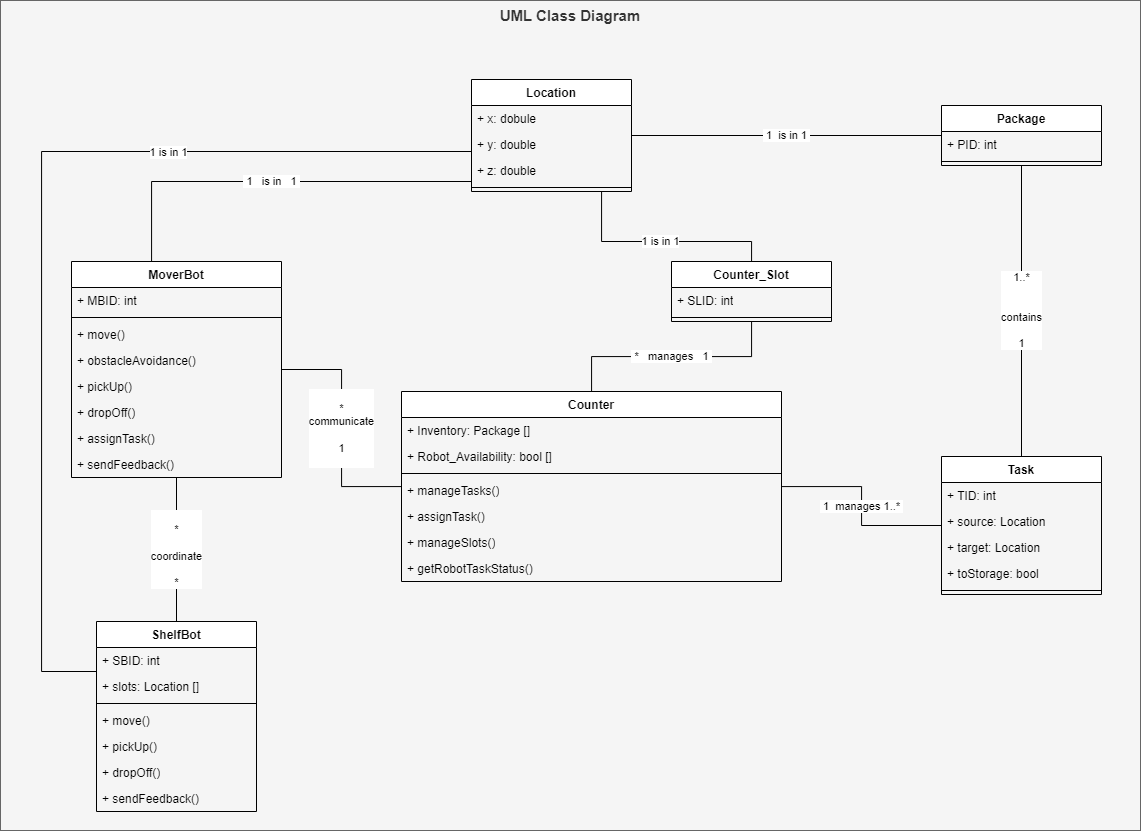

The diagram above was exported from draw.io. Its source (the exported page's mxGraphModel, read from the mxfile embedded in the PNG):
<mxGraphModel dx="1569" dy="1320" grid="0" gridSize="10" guides="1" tooltips="1" connect="1" arrows="1" fold="1" page="0" pageScale="1" pageWidth="827" pageHeight="1169" math="0" shadow="0">
  <root>
    <mxCell id="WIyWlLk6GJQsqaUBKTNV-0" />
    <mxCell id="WIyWlLk6GJQsqaUBKTNV-1" parent="WIyWlLk6GJQsqaUBKTNV-0" />
    <mxCell id="0d00V49r3eOaz7Psmr4v-13" value="UML Class Diagram" style="rounded=0;whiteSpace=wrap;html=1;fillColor=#f5f5f5;fontColor=#333333;strokeColor=#666666;verticalAlign=top;fontSize=15;fontStyle=1" vertex="1" parent="WIyWlLk6GJQsqaUBKTNV-1">
      <mxGeometry x="19" y="-31" width="1140" height="830" as="geometry" />
    </mxCell>
    <mxCell id="wSICY5ZN0XJJn0ZG3RIB-52" value="&lt;br&gt;*&lt;br&gt;&lt;br&gt;coordinate&lt;br&gt;&lt;br&gt;*" style="edgeStyle=orthogonalEdgeStyle;rounded=0;orthogonalLoop=1;jettySize=auto;html=1;endArrow=none;endFill=0;" parent="WIyWlLk6GJQsqaUBKTNV-1" source="wSICY5ZN0XJJn0ZG3RIB-0" target="wSICY5ZN0XJJn0ZG3RIB-4" edge="1">
      <mxGeometry relative="1" as="geometry" />
    </mxCell>
    <mxCell id="wSICY5ZN0XJJn0ZG3RIB-57" value="&amp;nbsp;1&amp;nbsp; &amp;nbsp;is in&amp;nbsp; &amp;nbsp;1&amp;nbsp;" style="edgeStyle=orthogonalEdgeStyle;rounded=0;orthogonalLoop=1;jettySize=auto;html=1;endArrow=none;endFill=0;" parent="WIyWlLk6GJQsqaUBKTNV-1" source="wSICY5ZN0XJJn0ZG3RIB-0" target="wSICY5ZN0XJJn0ZG3RIB-8" edge="1">
      <mxGeometry relative="1" as="geometry">
        <Array as="points">
          <mxPoint x="170" y="150" />
        </Array>
      </mxGeometry>
    </mxCell>
    <mxCell id="wSICY5ZN0XJJn0ZG3RIB-0" value="MoverBot" style="swimlane;fontStyle=1;align=center;verticalAlign=top;childLayout=stackLayout;horizontal=1;startSize=26;horizontalStack=0;resizeParent=1;resizeParentMax=0;resizeLast=0;collapsible=1;marginBottom=0;whiteSpace=wrap;html=1;" parent="WIyWlLk6GJQsqaUBKTNV-1" vertex="1">
      <mxGeometry x="90" y="230" width="210" height="216" as="geometry" />
    </mxCell>
    <mxCell id="gLbmZCCu0CQYB3JU-ab_-4" value="+ MBID: int" style="text;strokeColor=none;fillColor=none;align=left;verticalAlign=top;spacingLeft=4;spacingRight=4;overflow=hidden;rotatable=0;points=[[0,0.5],[1,0.5]];portConstraint=eastwest;whiteSpace=wrap;html=1;" parent="wSICY5ZN0XJJn0ZG3RIB-0" vertex="1">
      <mxGeometry y="26" width="210" height="26" as="geometry" />
    </mxCell>
    <mxCell id="wSICY5ZN0XJJn0ZG3RIB-2" value="" style="line;strokeWidth=1;fillColor=none;align=left;verticalAlign=middle;spacingTop=-1;spacingLeft=3;spacingRight=3;rotatable=0;labelPosition=right;points=[];portConstraint=eastwest;strokeColor=inherit;" parent="wSICY5ZN0XJJn0ZG3RIB-0" vertex="1">
      <mxGeometry y="52" width="210" height="8" as="geometry" />
    </mxCell>
    <mxCell id="wSICY5ZN0XJJn0ZG3RIB-3" value="+ move()" style="text;strokeColor=none;fillColor=none;align=left;verticalAlign=top;spacingLeft=4;spacingRight=4;overflow=hidden;rotatable=0;points=[[0,0.5],[1,0.5]];portConstraint=eastwest;whiteSpace=wrap;html=1;" parent="wSICY5ZN0XJJn0ZG3RIB-0" vertex="1">
      <mxGeometry y="60" width="210" height="26" as="geometry" />
    </mxCell>
    <mxCell id="-p2_fPe_7l_jHCrI1P0g-0" value="+ obstacleAvoidance()" style="text;strokeColor=none;fillColor=none;align=left;verticalAlign=top;spacingLeft=4;spacingRight=4;overflow=hidden;rotatable=0;points=[[0,0.5],[1,0.5]];portConstraint=eastwest;whiteSpace=wrap;html=1;" parent="wSICY5ZN0XJJn0ZG3RIB-0" vertex="1">
      <mxGeometry y="86" width="210" height="26" as="geometry" />
    </mxCell>
    <mxCell id="wSICY5ZN0XJJn0ZG3RIB-44" value="+ pickUp()" style="text;strokeColor=none;fillColor=none;align=left;verticalAlign=top;spacingLeft=4;spacingRight=4;overflow=hidden;rotatable=0;points=[[0,0.5],[1,0.5]];portConstraint=eastwest;whiteSpace=wrap;html=1;" parent="wSICY5ZN0XJJn0ZG3RIB-0" vertex="1">
      <mxGeometry y="112" width="210" height="26" as="geometry" />
    </mxCell>
    <mxCell id="wSICY5ZN0XJJn0ZG3RIB-45" value="+ dropOff()" style="text;strokeColor=none;fillColor=none;align=left;verticalAlign=top;spacingLeft=4;spacingRight=4;overflow=hidden;rotatable=0;points=[[0,0.5],[1,0.5]];portConstraint=eastwest;whiteSpace=wrap;html=1;" parent="wSICY5ZN0XJJn0ZG3RIB-0" vertex="1">
      <mxGeometry y="138" width="210" height="26" as="geometry" />
    </mxCell>
    <mxCell id="gLbmZCCu0CQYB3JU-ab_-0" value="+ assignTask()" style="text;strokeColor=none;fillColor=none;align=left;verticalAlign=top;spacingLeft=4;spacingRight=4;overflow=hidden;rotatable=0;points=[[0,0.5],[1,0.5]];portConstraint=eastwest;whiteSpace=wrap;html=1;" parent="wSICY5ZN0XJJn0ZG3RIB-0" vertex="1">
      <mxGeometry y="164" width="210" height="26" as="geometry" />
    </mxCell>
    <mxCell id="gLbmZCCu0CQYB3JU-ab_-2" value="+ sendFeedback()" style="text;strokeColor=none;fillColor=none;align=left;verticalAlign=top;spacingLeft=4;spacingRight=4;overflow=hidden;rotatable=0;points=[[0,0.5],[1,0.5]];portConstraint=eastwest;whiteSpace=wrap;html=1;" parent="wSICY5ZN0XJJn0ZG3RIB-0" vertex="1">
      <mxGeometry y="190" width="210" height="26" as="geometry" />
    </mxCell>
    <mxCell id="wSICY5ZN0XJJn0ZG3RIB-59" style="edgeStyle=orthogonalEdgeStyle;rounded=0;orthogonalLoop=1;jettySize=auto;html=1;endArrow=none;endFill=0;" parent="WIyWlLk6GJQsqaUBKTNV-1" source="wSICY5ZN0XJJn0ZG3RIB-4" target="wSICY5ZN0XJJn0ZG3RIB-8" edge="1">
      <mxGeometry relative="1" as="geometry">
        <Array as="points">
          <mxPoint x="60" y="640" />
          <mxPoint x="60" y="120" />
        </Array>
      </mxGeometry>
    </mxCell>
    <mxCell id="wSICY5ZN0XJJn0ZG3RIB-61" value="1 is in 1" style="edgeLabel;html=1;align=center;verticalAlign=middle;resizable=0;points=[];" parent="wSICY5ZN0XJJn0ZG3RIB-59" vertex="1" connectable="0">
      <mxGeometry x="0.3952" relative="1" as="geometry">
        <mxPoint as="offset" />
      </mxGeometry>
    </mxCell>
    <mxCell id="wSICY5ZN0XJJn0ZG3RIB-4" value="ShelfBot" style="swimlane;fontStyle=1;align=center;verticalAlign=top;childLayout=stackLayout;horizontal=1;startSize=26;horizontalStack=0;resizeParent=1;resizeParentMax=0;resizeLast=0;collapsible=1;marginBottom=0;whiteSpace=wrap;html=1;" parent="WIyWlLk6GJQsqaUBKTNV-1" vertex="1">
      <mxGeometry x="115" y="590" width="160" height="190" as="geometry" />
    </mxCell>
    <mxCell id="gLbmZCCu0CQYB3JU-ab_-15" value="+ SBID: int" style="text;strokeColor=none;fillColor=none;align=left;verticalAlign=top;spacingLeft=4;spacingRight=4;overflow=hidden;rotatable=0;points=[[0,0.5],[1,0.5]];portConstraint=eastwest;whiteSpace=wrap;html=1;" parent="wSICY5ZN0XJJn0ZG3RIB-4" vertex="1">
      <mxGeometry y="26" width="160" height="26" as="geometry" />
    </mxCell>
    <mxCell id="0d00V49r3eOaz7Psmr4v-2" value="+ slots: Location []" style="text;strokeColor=none;fillColor=none;align=left;verticalAlign=top;spacingLeft=4;spacingRight=4;overflow=hidden;rotatable=0;points=[[0,0.5],[1,0.5]];portConstraint=eastwest;whiteSpace=wrap;html=1;" vertex="1" parent="wSICY5ZN0XJJn0ZG3RIB-4">
      <mxGeometry y="52" width="160" height="26" as="geometry" />
    </mxCell>
    <mxCell id="wSICY5ZN0XJJn0ZG3RIB-6" value="" style="line;strokeWidth=1;fillColor=none;align=left;verticalAlign=middle;spacingTop=-1;spacingLeft=3;spacingRight=3;rotatable=0;labelPosition=right;points=[];portConstraint=eastwest;strokeColor=inherit;" parent="wSICY5ZN0XJJn0ZG3RIB-4" vertex="1">
      <mxGeometry y="78" width="160" height="8" as="geometry" />
    </mxCell>
    <mxCell id="wSICY5ZN0XJJn0ZG3RIB-22" value="+ move()" style="text;strokeColor=none;fillColor=none;align=left;verticalAlign=top;spacingLeft=4;spacingRight=4;overflow=hidden;rotatable=0;points=[[0,0.5],[1,0.5]];portConstraint=eastwest;whiteSpace=wrap;html=1;" parent="wSICY5ZN0XJJn0ZG3RIB-4" vertex="1">
      <mxGeometry y="86" width="160" height="26" as="geometry" />
    </mxCell>
    <mxCell id="wSICY5ZN0XJJn0ZG3RIB-50" value="+ pickUp()" style="text;strokeColor=none;fillColor=none;align=left;verticalAlign=top;spacingLeft=4;spacingRight=4;overflow=hidden;rotatable=0;points=[[0,0.5],[1,0.5]];portConstraint=eastwest;whiteSpace=wrap;html=1;" parent="wSICY5ZN0XJJn0ZG3RIB-4" vertex="1">
      <mxGeometry y="112" width="160" height="26" as="geometry" />
    </mxCell>
    <mxCell id="wSICY5ZN0XJJn0ZG3RIB-7" value="+ dropOff()" style="text;strokeColor=none;fillColor=none;align=left;verticalAlign=top;spacingLeft=4;spacingRight=4;overflow=hidden;rotatable=0;points=[[0,0.5],[1,0.5]];portConstraint=eastwest;whiteSpace=wrap;html=1;" parent="wSICY5ZN0XJJn0ZG3RIB-4" vertex="1">
      <mxGeometry y="138" width="160" height="26" as="geometry" />
    </mxCell>
    <mxCell id="0d00V49r3eOaz7Psmr4v-0" value="+ sendFeedback()" style="text;strokeColor=none;fillColor=none;align=left;verticalAlign=top;spacingLeft=4;spacingRight=4;overflow=hidden;rotatable=0;points=[[0,0.5],[1,0.5]];portConstraint=eastwest;whiteSpace=wrap;html=1;" vertex="1" parent="wSICY5ZN0XJJn0ZG3RIB-4">
      <mxGeometry y="164" width="160" height="26" as="geometry" />
    </mxCell>
    <mxCell id="wSICY5ZN0XJJn0ZG3RIB-8" value="Location" style="swimlane;fontStyle=1;align=center;verticalAlign=top;childLayout=stackLayout;horizontal=1;startSize=26;horizontalStack=0;resizeParent=1;resizeParentMax=0;resizeLast=0;collapsible=1;marginBottom=0;whiteSpace=wrap;html=1;" parent="WIyWlLk6GJQsqaUBKTNV-1" vertex="1">
      <mxGeometry x="490" y="48" width="160" height="112" as="geometry" />
    </mxCell>
    <mxCell id="wSICY5ZN0XJJn0ZG3RIB-9" value="+ x: dobule" style="text;strokeColor=none;fillColor=none;align=left;verticalAlign=top;spacingLeft=4;spacingRight=4;overflow=hidden;rotatable=0;points=[[0,0.5],[1,0.5]];portConstraint=eastwest;whiteSpace=wrap;html=1;" parent="wSICY5ZN0XJJn0ZG3RIB-8" vertex="1">
      <mxGeometry y="26" width="160" height="26" as="geometry" />
    </mxCell>
    <mxCell id="wSICY5ZN0XJJn0ZG3RIB-12" value="+ y: double" style="text;strokeColor=none;fillColor=none;align=left;verticalAlign=top;spacingLeft=4;spacingRight=4;overflow=hidden;rotatable=0;points=[[0,0.5],[1,0.5]];portConstraint=eastwest;whiteSpace=wrap;html=1;" parent="wSICY5ZN0XJJn0ZG3RIB-8" vertex="1">
      <mxGeometry y="52" width="160" height="26" as="geometry" />
    </mxCell>
    <mxCell id="wSICY5ZN0XJJn0ZG3RIB-13" value="+ z: double" style="text;strokeColor=none;fillColor=none;align=left;verticalAlign=top;spacingLeft=4;spacingRight=4;overflow=hidden;rotatable=0;points=[[0,0.5],[1,0.5]];portConstraint=eastwest;whiteSpace=wrap;html=1;" parent="wSICY5ZN0XJJn0ZG3RIB-8" vertex="1">
      <mxGeometry y="78" width="160" height="26" as="geometry" />
    </mxCell>
    <mxCell id="wSICY5ZN0XJJn0ZG3RIB-10" value="" style="line;strokeWidth=1;fillColor=none;align=left;verticalAlign=middle;spacingTop=-1;spacingLeft=3;spacingRight=3;rotatable=0;labelPosition=right;points=[];portConstraint=eastwest;strokeColor=inherit;" parent="wSICY5ZN0XJJn0ZG3RIB-8" vertex="1">
      <mxGeometry y="104" width="160" height="8" as="geometry" />
    </mxCell>
    <mxCell id="wSICY5ZN0XJJn0ZG3RIB-58" value="&lt;br&gt;*&lt;br&gt;communicate&lt;br&gt;&lt;br&gt;1&lt;br&gt;&amp;nbsp;" style="edgeStyle=orthogonalEdgeStyle;rounded=0;orthogonalLoop=1;jettySize=auto;html=1;endArrow=none;endFill=0;" parent="WIyWlLk6GJQsqaUBKTNV-1" source="wSICY5ZN0XJJn0ZG3RIB-23" target="wSICY5ZN0XJJn0ZG3RIB-0" edge="1">
      <mxGeometry relative="1" as="geometry" />
    </mxCell>
    <mxCell id="wSICY5ZN0XJJn0ZG3RIB-64" value="&amp;nbsp;1&amp;nbsp; manages 1..*&amp;nbsp;" style="edgeStyle=orthogonalEdgeStyle;rounded=0;orthogonalLoop=1;jettySize=auto;html=1;endArrow=none;endFill=0;" parent="WIyWlLk6GJQsqaUBKTNV-1" source="wSICY5ZN0XJJn0ZG3RIB-23" target="wSICY5ZN0XJJn0ZG3RIB-32" edge="1">
      <mxGeometry relative="1" as="geometry" />
    </mxCell>
    <mxCell id="wSICY5ZN0XJJn0ZG3RIB-23" value="Counter" style="swimlane;fontStyle=1;align=center;verticalAlign=top;childLayout=stackLayout;horizontal=1;startSize=26;horizontalStack=0;resizeParent=1;resizeParentMax=0;resizeLast=0;collapsible=1;marginBottom=0;whiteSpace=wrap;html=1;" parent="WIyWlLk6GJQsqaUBKTNV-1" vertex="1">
      <mxGeometry x="420" y="360" width="380" height="190" as="geometry" />
    </mxCell>
    <mxCell id="wSICY5ZN0XJJn0ZG3RIB-40" value="+ Inventory: Package []" style="text;strokeColor=none;fillColor=none;align=left;verticalAlign=top;spacingLeft=4;spacingRight=4;overflow=hidden;rotatable=0;points=[[0,0.5],[1,0.5]];portConstraint=eastwest;whiteSpace=wrap;html=1;" parent="wSICY5ZN0XJJn0ZG3RIB-23" vertex="1">
      <mxGeometry y="26" width="380" height="26" as="geometry" />
    </mxCell>
    <mxCell id="wSICY5ZN0XJJn0ZG3RIB-30" value="+ Robot_Availability: bool []" style="text;strokeColor=none;fillColor=none;align=left;verticalAlign=top;spacingLeft=4;spacingRight=4;overflow=hidden;rotatable=0;points=[[0,0.5],[1,0.5]];portConstraint=eastwest;whiteSpace=wrap;html=1;" parent="wSICY5ZN0XJJn0ZG3RIB-23" vertex="1">
      <mxGeometry y="52" width="380" height="26" as="geometry" />
    </mxCell>
    <mxCell id="wSICY5ZN0XJJn0ZG3RIB-25" value="" style="line;strokeWidth=1;fillColor=none;align=left;verticalAlign=middle;spacingTop=-1;spacingLeft=3;spacingRight=3;rotatable=0;labelPosition=right;points=[];portConstraint=eastwest;strokeColor=inherit;" parent="wSICY5ZN0XJJn0ZG3RIB-23" vertex="1">
      <mxGeometry y="78" width="380" height="8" as="geometry" />
    </mxCell>
    <mxCell id="wSICY5ZN0XJJn0ZG3RIB-43" value="+ manageTasks()" style="text;strokeColor=none;fillColor=none;align=left;verticalAlign=top;spacingLeft=4;spacingRight=4;overflow=hidden;rotatable=0;points=[[0,0.5],[1,0.5]];portConstraint=eastwest;whiteSpace=wrap;html=1;" parent="wSICY5ZN0XJJn0ZG3RIB-23" vertex="1">
      <mxGeometry y="86" width="380" height="26" as="geometry" />
    </mxCell>
    <mxCell id="wSICY5ZN0XJJn0ZG3RIB-26" value="+ assignTask()" style="text;strokeColor=none;fillColor=none;align=left;verticalAlign=top;spacingLeft=4;spacingRight=4;overflow=hidden;rotatable=0;points=[[0,0.5],[1,0.5]];portConstraint=eastwest;whiteSpace=wrap;html=1;" parent="wSICY5ZN0XJJn0ZG3RIB-23" vertex="1">
      <mxGeometry y="112" width="380" height="26" as="geometry" />
    </mxCell>
    <mxCell id="wSICY5ZN0XJJn0ZG3RIB-27" value="+ manageSlots()" style="text;strokeColor=none;fillColor=none;align=left;verticalAlign=top;spacingLeft=4;spacingRight=4;overflow=hidden;rotatable=0;points=[[0,0.5],[1,0.5]];portConstraint=eastwest;whiteSpace=wrap;html=1;" parent="wSICY5ZN0XJJn0ZG3RIB-23" vertex="1">
      <mxGeometry y="138" width="380" height="26" as="geometry" />
    </mxCell>
    <mxCell id="wSICY5ZN0XJJn0ZG3RIB-28" value="+ getRobotTaskStatus()" style="text;strokeColor=none;fillColor=none;align=left;verticalAlign=top;spacingLeft=4;spacingRight=4;overflow=hidden;rotatable=0;points=[[0,0.5],[1,0.5]];portConstraint=eastwest;whiteSpace=wrap;html=1;" parent="wSICY5ZN0XJJn0ZG3RIB-23" vertex="1">
      <mxGeometry y="164" width="380" height="26" as="geometry" />
    </mxCell>
    <mxCell id="wSICY5ZN0XJJn0ZG3RIB-63" value="1..*&lt;br&gt;&lt;br&gt;&lt;br&gt;contains&lt;br&gt;&lt;br&gt;1" style="edgeStyle=orthogonalEdgeStyle;rounded=0;orthogonalLoop=1;jettySize=auto;html=1;endArrow=none;endFill=0;" parent="WIyWlLk6GJQsqaUBKTNV-1" source="wSICY5ZN0XJJn0ZG3RIB-32" target="wSICY5ZN0XJJn0ZG3RIB-36" edge="1">
      <mxGeometry relative="1" as="geometry" />
    </mxCell>
    <mxCell id="wSICY5ZN0XJJn0ZG3RIB-32" value="Task" style="swimlane;fontStyle=1;align=center;verticalAlign=top;childLayout=stackLayout;horizontal=1;startSize=26;horizontalStack=0;resizeParent=1;resizeParentMax=0;resizeLast=0;collapsible=1;marginBottom=0;whiteSpace=wrap;html=1;" parent="WIyWlLk6GJQsqaUBKTNV-1" vertex="1">
      <mxGeometry x="960" y="425" width="160" height="138" as="geometry" />
    </mxCell>
    <mxCell id="wSICY5ZN0XJJn0ZG3RIB-33" value="+ TID: int" style="text;strokeColor=none;fillColor=none;align=left;verticalAlign=top;spacingLeft=4;spacingRight=4;overflow=hidden;rotatable=0;points=[[0,0.5],[1,0.5]];portConstraint=eastwest;whiteSpace=wrap;html=1;" parent="wSICY5ZN0XJJn0ZG3RIB-32" vertex="1">
      <mxGeometry y="26" width="160" height="26" as="geometry" />
    </mxCell>
    <mxCell id="0d00V49r3eOaz7Psmr4v-12" value="+ source: Location" style="text;strokeColor=none;fillColor=none;align=left;verticalAlign=top;spacingLeft=4;spacingRight=4;overflow=hidden;rotatable=0;points=[[0,0.5],[1,0.5]];portConstraint=eastwest;whiteSpace=wrap;html=1;" vertex="1" parent="wSICY5ZN0XJJn0ZG3RIB-32">
      <mxGeometry y="52" width="160" height="26" as="geometry" />
    </mxCell>
    <mxCell id="0d00V49r3eOaz7Psmr4v-11" value="+ target: Location" style="text;strokeColor=none;fillColor=none;align=left;verticalAlign=top;spacingLeft=4;spacingRight=4;overflow=hidden;rotatable=0;points=[[0,0.5],[1,0.5]];portConstraint=eastwest;whiteSpace=wrap;html=1;" vertex="1" parent="wSICY5ZN0XJJn0ZG3RIB-32">
      <mxGeometry y="78" width="160" height="26" as="geometry" />
    </mxCell>
    <mxCell id="0d00V49r3eOaz7Psmr4v-10" value="+ toStorage: bool" style="text;strokeColor=none;fillColor=none;align=left;verticalAlign=top;spacingLeft=4;spacingRight=4;overflow=hidden;rotatable=0;points=[[0,0.5],[1,0.5]];portConstraint=eastwest;whiteSpace=wrap;html=1;" vertex="1" parent="wSICY5ZN0XJJn0ZG3RIB-32">
      <mxGeometry y="104" width="160" height="26" as="geometry" />
    </mxCell>
    <mxCell id="wSICY5ZN0XJJn0ZG3RIB-34" value="" style="line;strokeWidth=1;fillColor=none;align=left;verticalAlign=middle;spacingTop=-1;spacingLeft=3;spacingRight=3;rotatable=0;labelPosition=right;points=[];portConstraint=eastwest;strokeColor=inherit;" parent="wSICY5ZN0XJJn0ZG3RIB-32" vertex="1">
      <mxGeometry y="130" width="160" height="8" as="geometry" />
    </mxCell>
    <mxCell id="wSICY5ZN0XJJn0ZG3RIB-65" value="&amp;nbsp;1&amp;nbsp; is in 1&amp;nbsp;" style="edgeStyle=orthogonalEdgeStyle;rounded=0;orthogonalLoop=1;jettySize=auto;html=1;endArrow=none;endFill=0;" parent="WIyWlLk6GJQsqaUBKTNV-1" source="wSICY5ZN0XJJn0ZG3RIB-36" target="wSICY5ZN0XJJn0ZG3RIB-8" edge="1">
      <mxGeometry relative="1" as="geometry" />
    </mxCell>
    <mxCell id="wSICY5ZN0XJJn0ZG3RIB-36" value="Package" style="swimlane;fontStyle=1;align=center;verticalAlign=top;childLayout=stackLayout;horizontal=1;startSize=26;horizontalStack=0;resizeParent=1;resizeParentMax=0;resizeLast=0;collapsible=1;marginBottom=0;whiteSpace=wrap;html=1;" parent="WIyWlLk6GJQsqaUBKTNV-1" vertex="1">
      <mxGeometry x="960" y="74" width="160" height="60" as="geometry" />
    </mxCell>
    <mxCell id="wSICY5ZN0XJJn0ZG3RIB-37" value="+ PID: int" style="text;strokeColor=none;fillColor=none;align=left;verticalAlign=top;spacingLeft=4;spacingRight=4;overflow=hidden;rotatable=0;points=[[0,0.5],[1,0.5]];portConstraint=eastwest;whiteSpace=wrap;html=1;" parent="wSICY5ZN0XJJn0ZG3RIB-36" vertex="1">
      <mxGeometry y="26" width="160" height="26" as="geometry" />
    </mxCell>
    <mxCell id="wSICY5ZN0XJJn0ZG3RIB-38" value="" style="line;strokeWidth=1;fillColor=none;align=left;verticalAlign=middle;spacingTop=-1;spacingLeft=3;spacingRight=3;rotatable=0;labelPosition=right;points=[];portConstraint=eastwest;strokeColor=inherit;" parent="wSICY5ZN0XJJn0ZG3RIB-36" vertex="1">
      <mxGeometry y="52" width="160" height="8" as="geometry" />
    </mxCell>
    <mxCell id="wSICY5ZN0XJJn0ZG3RIB-51" value="&amp;nbsp;*&amp;nbsp; &amp;nbsp;manages&amp;nbsp; &amp;nbsp;1&amp;nbsp;" style="edgeStyle=orthogonalEdgeStyle;rounded=0;orthogonalLoop=1;jettySize=auto;html=1;endArrow=none;endFill=0;" parent="WIyWlLk6GJQsqaUBKTNV-1" source="wSICY5ZN0XJJn0ZG3RIB-46" target="wSICY5ZN0XJJn0ZG3RIB-23" edge="1">
      <mxGeometry relative="1" as="geometry" />
    </mxCell>
    <mxCell id="wSICY5ZN0XJJn0ZG3RIB-62" value="1 is in 1" style="edgeStyle=orthogonalEdgeStyle;rounded=0;orthogonalLoop=1;jettySize=auto;html=1;endArrow=none;endFill=0;" parent="WIyWlLk6GJQsqaUBKTNV-1" source="wSICY5ZN0XJJn0ZG3RIB-46" target="wSICY5ZN0XJJn0ZG3RIB-8" edge="1">
      <mxGeometry relative="1" as="geometry">
        <Array as="points">
          <mxPoint x="770" y="210" />
          <mxPoint x="620" y="210" />
        </Array>
      </mxGeometry>
    </mxCell>
    <mxCell id="wSICY5ZN0XJJn0ZG3RIB-46" value="Counter_Slot" style="swimlane;fontStyle=1;align=center;verticalAlign=top;childLayout=stackLayout;horizontal=1;startSize=26;horizontalStack=0;resizeParent=1;resizeParentMax=0;resizeLast=0;collapsible=1;marginBottom=0;whiteSpace=wrap;html=1;" parent="WIyWlLk6GJQsqaUBKTNV-1" vertex="1">
      <mxGeometry x="690" y="230" width="160" height="60" as="geometry" />
    </mxCell>
    <mxCell id="wSICY5ZN0XJJn0ZG3RIB-47" value="+ SLID: int" style="text;strokeColor=none;fillColor=none;align=left;verticalAlign=top;spacingLeft=4;spacingRight=4;overflow=hidden;rotatable=0;points=[[0,0.5],[1,0.5]];portConstraint=eastwest;whiteSpace=wrap;html=1;" parent="wSICY5ZN0XJJn0ZG3RIB-46" vertex="1">
      <mxGeometry y="26" width="160" height="26" as="geometry" />
    </mxCell>
    <mxCell id="wSICY5ZN0XJJn0ZG3RIB-48" value="" style="line;strokeWidth=1;fillColor=none;align=left;verticalAlign=middle;spacingTop=-1;spacingLeft=3;spacingRight=3;rotatable=0;labelPosition=right;points=[];portConstraint=eastwest;strokeColor=inherit;" parent="wSICY5ZN0XJJn0ZG3RIB-46" vertex="1">
      <mxGeometry y="52" width="160" height="8" as="geometry" />
    </mxCell>
  </root>
</mxGraphModel>